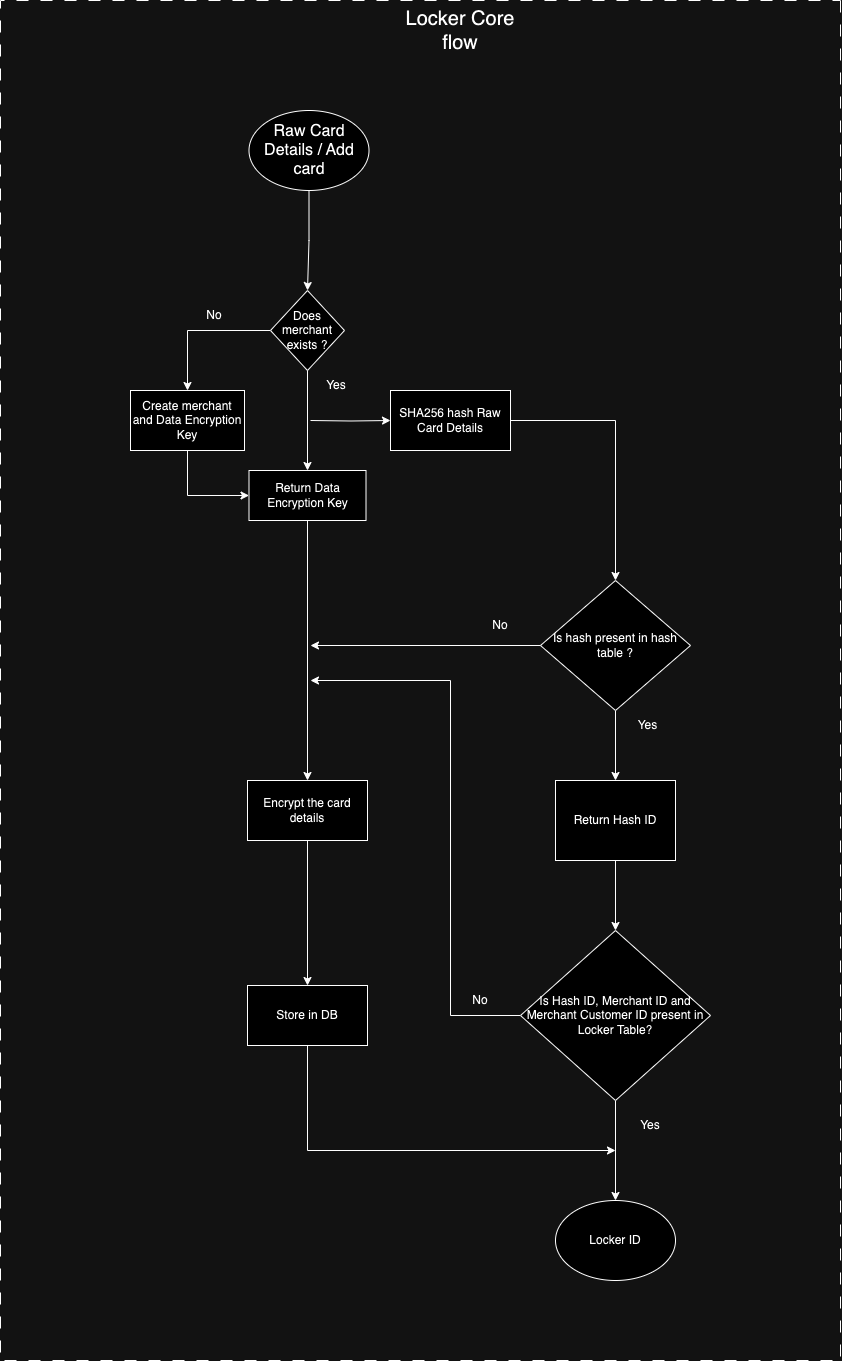

The diagram above was exported from draw.io. Its source (the exported page's mxGraphModel, read from the mxfile embedded in the PNG):
<mxGraphModel dx="3510" dy="1513" grid="1" gridSize="10" guides="1" tooltips="1" connect="1" arrows="1" fold="1" page="1" pageScale="1" pageWidth="1200" pageHeight="1600" math="0" shadow="0">
  <root>
    <mxCell id="0" />
    <mxCell id="1" parent="0" />
    <mxCell id="2" value="" style="rounded=0;whiteSpace=wrap;html=1;direction=south;fillColor=none;dashed=1;dashPattern=12 12;" vertex="1" parent="1">
      <mxGeometry x="1520" y="200" width="840" height="1360" as="geometry" />
    </mxCell>
    <mxCell id="3" style="edgeStyle=orthogonalEdgeStyle;rounded=0;orthogonalLoop=1;jettySize=auto;html=1;entryX=0.5;entryY=0;entryDx=0;entryDy=0;" edge="1" source="4" target="6" parent="1">
      <mxGeometry relative="1" as="geometry" />
    </mxCell>
    <mxCell id="4" value="&lt;font style=&quot;font-size: 16px;&quot;&gt;Raw Card Details / Add card&lt;/font&gt;" style="ellipse;whiteSpace=wrap;html=1;" vertex="1" parent="1">
      <mxGeometry x="1768.5" y="310" width="120" height="80" as="geometry" />
    </mxCell>
    <mxCell id="5" style="edgeStyle=orthogonalEdgeStyle;rounded=0;orthogonalLoop=1;jettySize=auto;html=1;entryX=0.5;entryY=0;entryDx=0;entryDy=0;" edge="1" source="6" target="7" parent="1">
      <mxGeometry relative="1" as="geometry" />
    </mxCell>
    <mxCell id="6" value="Does merchant exists ?" style="rhombus;whiteSpace=wrap;html=1;" vertex="1" parent="1">
      <mxGeometry x="1790" y="490" width="74" height="80" as="geometry" />
    </mxCell>
    <mxCell id="7" value="Create merchant and&amp;nbsp;Data Encryption Key" style="rounded=0;whiteSpace=wrap;html=1;" vertex="1" parent="1">
      <mxGeometry x="1650" y="590" width="114" height="60" as="geometry" />
    </mxCell>
    <mxCell id="8" value="No" style="text;html=1;strokeColor=none;fillColor=none;align=center;verticalAlign=middle;whiteSpace=wrap;rounded=0;" vertex="1" parent="1">
      <mxGeometry x="1704" y="500" width="60" height="30" as="geometry" />
    </mxCell>
    <mxCell id="9" style="edgeStyle=orthogonalEdgeStyle;rounded=0;orthogonalLoop=1;jettySize=auto;html=1;exitX=0.5;exitY=1;exitDx=0;exitDy=0;entryX=0;entryY=0.5;entryDx=0;entryDy=0;" edge="1" source="7" target="11" parent="1">
      <mxGeometry relative="1" as="geometry" />
    </mxCell>
    <mxCell id="10" style="edgeStyle=orthogonalEdgeStyle;rounded=0;orthogonalLoop=1;jettySize=auto;html=1;entryX=0.5;entryY=0;entryDx=0;entryDy=0;" edge="1" source="11" target="31" parent="1">
      <mxGeometry relative="1" as="geometry" />
    </mxCell>
    <mxCell id="11" value="Return&amp;nbsp;Data Encryption Key" style="rounded=0;whiteSpace=wrap;html=1;" vertex="1" parent="1">
      <mxGeometry x="1768.5" y="670" width="117" height="50" as="geometry" />
    </mxCell>
    <mxCell id="12" style="edgeStyle=orthogonalEdgeStyle;rounded=0;orthogonalLoop=1;jettySize=auto;html=1;exitX=0.5;exitY=1;exitDx=0;exitDy=0;" edge="1" source="6" target="11" parent="1">
      <mxGeometry relative="1" as="geometry" />
    </mxCell>
    <mxCell id="13" value="Yes" style="text;html=1;strokeColor=none;fillColor=none;align=center;verticalAlign=middle;whiteSpace=wrap;rounded=0;" vertex="1" parent="1">
      <mxGeometry x="1825.5" y="570" width="60" height="30" as="geometry" />
    </mxCell>
    <mxCell id="14" style="edgeStyle=orthogonalEdgeStyle;rounded=0;orthogonalLoop=1;jettySize=auto;html=1;" edge="1" target="16" parent="1">
      <mxGeometry relative="1" as="geometry">
        <mxPoint x="1830" y="620" as="sourcePoint" />
      </mxGeometry>
    </mxCell>
    <mxCell id="15" style="edgeStyle=orthogonalEdgeStyle;rounded=0;orthogonalLoop=1;jettySize=auto;html=1;entryX=0.5;entryY=0;entryDx=0;entryDy=0;" edge="1" source="16" target="19" parent="1">
      <mxGeometry relative="1" as="geometry" />
    </mxCell>
    <mxCell id="16" value="SHA256 hash Raw Card Details" style="rounded=0;whiteSpace=wrap;html=1;" vertex="1" parent="1">
      <mxGeometry x="1910" y="590" width="120" height="60" as="geometry" />
    </mxCell>
    <mxCell id="17" style="edgeStyle=orthogonalEdgeStyle;rounded=0;orthogonalLoop=1;jettySize=auto;html=1;entryX=0.5;entryY=0;entryDx=0;entryDy=0;" edge="1" source="19" target="25" parent="1">
      <mxGeometry relative="1" as="geometry" />
    </mxCell>
    <mxCell id="18" style="edgeStyle=orthogonalEdgeStyle;rounded=0;orthogonalLoop=1;jettySize=auto;html=1;" edge="1" parent="1">
      <mxGeometry relative="1" as="geometry">
        <mxPoint x="1830" y="845" as="targetPoint" />
        <mxPoint x="2070" y="845.0000000000005" as="sourcePoint" />
      </mxGeometry>
    </mxCell>
    <mxCell id="19" value="Is hash present in hash table ?" style="rhombus;whiteSpace=wrap;html=1;" vertex="1" parent="1">
      <mxGeometry x="2060" y="780" width="150" height="130" as="geometry" />
    </mxCell>
    <mxCell id="20" value="Locker ID" style="ellipse;whiteSpace=wrap;html=1;" vertex="1" parent="1">
      <mxGeometry x="2075" y="1400" width="120" height="80" as="geometry" />
    </mxCell>
    <mxCell id="21" style="edgeStyle=orthogonalEdgeStyle;rounded=0;orthogonalLoop=1;jettySize=auto;html=1;entryX=0.5;entryY=0;entryDx=0;entryDy=0;" edge="1" source="23" target="20" parent="1">
      <mxGeometry relative="1" as="geometry" />
    </mxCell>
    <mxCell id="22" style="edgeStyle=elbowEdgeStyle;rounded=0;orthogonalLoop=1;jettySize=auto;html=1;exitX=0;exitY=0.5;exitDx=0;exitDy=0;startArrow=none;startFill=0;endArrow=classic;endFill=1;" edge="1" source="23" parent="1">
      <mxGeometry relative="1" as="geometry">
        <mxPoint x="1830" y="880" as="targetPoint" />
        <mxPoint x="1610" y="1245" as="sourcePoint" />
        <Array as="points">
          <mxPoint x="1970" y="1050" />
        </Array>
      </mxGeometry>
    </mxCell>
    <mxCell id="23" value="Is Hash ID, Merchant ID and Merchant Customer ID present in Locker Table?" style="rhombus;whiteSpace=wrap;html=1;" vertex="1" parent="1">
      <mxGeometry x="2040" y="1130" width="190" height="170" as="geometry" />
    </mxCell>
    <mxCell id="24" style="edgeStyle=orthogonalEdgeStyle;rounded=0;orthogonalLoop=1;jettySize=auto;html=1;entryX=0.5;entryY=0;entryDx=0;entryDy=0;" edge="1" source="25" target="23" parent="1">
      <mxGeometry relative="1" as="geometry" />
    </mxCell>
    <mxCell id="25" value="Return Hash ID" style="rounded=0;whiteSpace=wrap;html=1;" vertex="1" parent="1">
      <mxGeometry x="2075" y="980" width="120" height="80" as="geometry" />
    </mxCell>
    <mxCell id="26" value="No" style="text;html=1;strokeColor=none;fillColor=none;align=center;verticalAlign=middle;whiteSpace=wrap;rounded=0;" vertex="1" parent="1">
      <mxGeometry x="1990" y="810" width="60" height="30" as="geometry" />
    </mxCell>
    <mxCell id="27" value="No" style="text;html=1;strokeColor=none;fillColor=none;align=center;verticalAlign=middle;whiteSpace=wrap;rounded=0;" vertex="1" parent="1">
      <mxGeometry x="1970" y="1185" width="60" height="30" as="geometry" />
    </mxCell>
    <mxCell id="28" value="Yes" style="text;html=1;strokeColor=none;fillColor=none;align=center;verticalAlign=middle;whiteSpace=wrap;rounded=0;" vertex="1" parent="1">
      <mxGeometry x="2140" y="1310" width="60" height="30" as="geometry" />
    </mxCell>
    <mxCell id="29" value="Yes" style="text;html=1;strokeColor=none;fillColor=none;align=center;verticalAlign=middle;whiteSpace=wrap;rounded=0;" vertex="1" parent="1">
      <mxGeometry x="2140" y="910" width="55" height="30" as="geometry" />
    </mxCell>
    <mxCell id="30" style="edgeStyle=orthogonalEdgeStyle;rounded=0;orthogonalLoop=1;jettySize=auto;html=1;entryX=0.5;entryY=0;entryDx=0;entryDy=0;" edge="1" source="31" target="33" parent="1">
      <mxGeometry relative="1" as="geometry" />
    </mxCell>
    <mxCell id="31" value="Encrypt the card details" style="rounded=0;whiteSpace=wrap;html=1;" vertex="1" parent="1">
      <mxGeometry x="1767" y="980" width="120" height="60" as="geometry" />
    </mxCell>
    <mxCell id="32" style="edgeStyle=orthogonalEdgeStyle;rounded=0;orthogonalLoop=1;jettySize=auto;html=1;" edge="1" source="33" parent="1">
      <mxGeometry relative="1" as="geometry">
        <mxPoint x="2135" y="1350" as="targetPoint" />
        <Array as="points">
          <mxPoint x="1827" y="1350" />
          <mxPoint x="2135" y="1350" />
        </Array>
      </mxGeometry>
    </mxCell>
    <mxCell id="33" value="Store in DB" style="rounded=0;whiteSpace=wrap;html=1;" vertex="1" parent="1">
      <mxGeometry x="1767" y="1185" width="120" height="60" as="geometry" />
    </mxCell>
    <mxCell id="34" value="&lt;span style=&quot;font-size: 20px;&quot;&gt;Locker Core flow&lt;/span&gt;" style="text;html=1;strokeColor=none;fillColor=none;align=center;verticalAlign=middle;whiteSpace=wrap;rounded=0;" vertex="1" parent="1">
      <mxGeometry x="1920" y="210" width="120" height="40" as="geometry" />
    </mxCell>
  </root>
</mxGraphModel>